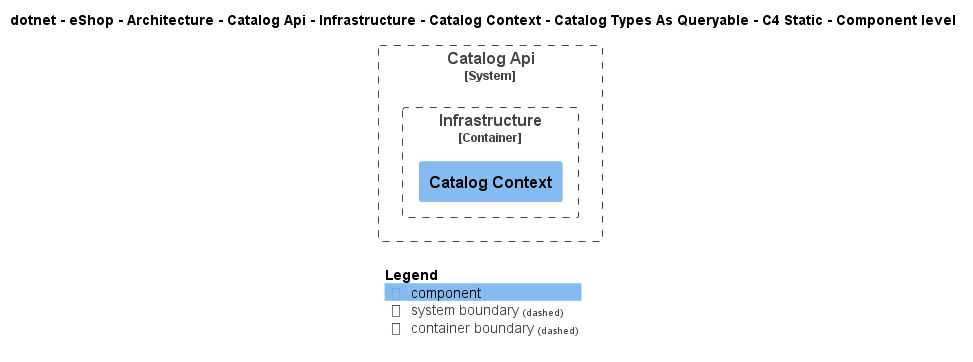

The diagram above was rendered by PlantUML. Its source (embedded in the PNG):
@startuml
!include ..\..\..\..\..\..\..\..\..\..\..\.c4s\C4_Component.puml

AddElementTag("c4interflow:lifecycle:new", $bgColor=green, $fontColor=#ffffff, $borderColor=green, $shadowing="False")
AddElementTag("c4interflow:lifecycle:changed", $bgColor=orange, $fontColor=#ffffff, $borderColor=orange, $shadowing="False")
AddElementTag("c4interflow:lifecycle:removed", $bgColor=red, $fontColor=#ffffff, $borderColor=red, $shadowing="False")

AddRelTag("c4interflow:lifecycle:new", $textColor=green, $lineColor=green)
AddRelTag("c4interflow:lifecycle:changed", $textColor=orange, $lineColor=orange)
AddRelTag("c4interflow:lifecycle:removed", $textColor=red, $lineColor=red)

SHOW_PERSON_PORTRAIT()
LAYOUT_TOP_DOWN()

skinparam linetype polyline

title dotnet - eShop - Architecture - Catalog Api - Infrastructure - Catalog Context - Catalog Types As Queryable - C4 Static - Component level


System_Boundary(dotnet.eShop.Architecture.SoftwareSystems.CatalogApi, "Catalog Api") {
    
Container_Boundary(dotnet.eShop.Architecture.SoftwareSystems.CatalogApi.Containers.Infrastructure, "Infrastructure") {
    Component(dotnet.eShop.Architecture.SoftwareSystems.CatalogApi.Containers.Infrastructure.Components.CatalogContext, "Catalog Context", "", "")
}
}



SHOW_LEGEND()
@enduml